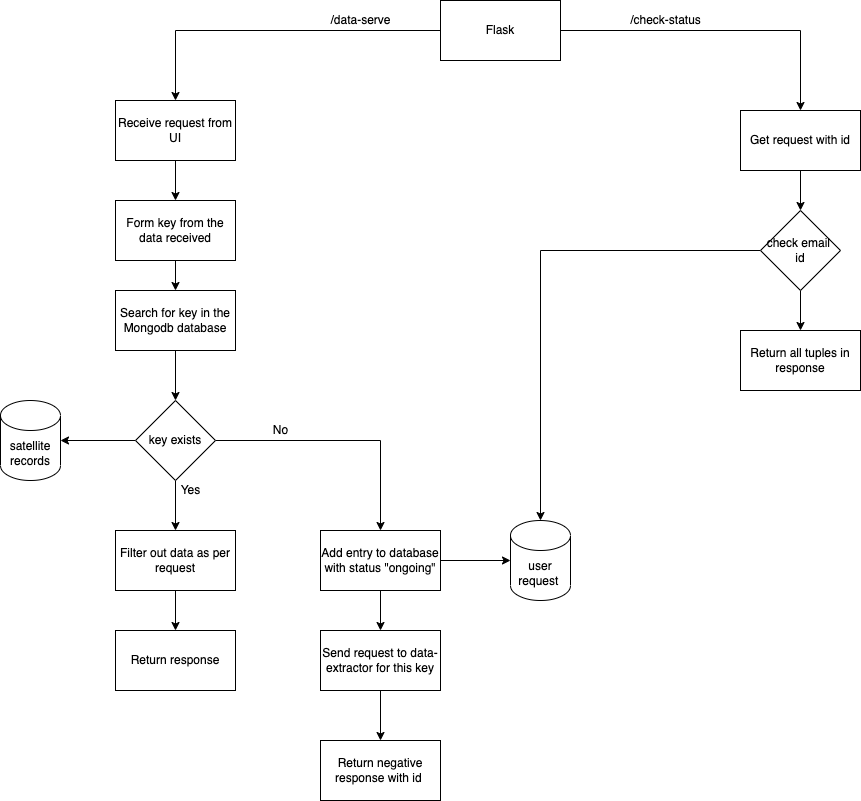

The diagram above was exported from draw.io. Its source (the exported page's mxGraphModel, read from the mxfile embedded in the PNG):
<mxGraphModel dx="2115" dy="532" grid="1" gridSize="10" guides="1" tooltips="1" connect="1" arrows="1" fold="1" page="1" pageScale="1" pageWidth="1169" pageHeight="827" math="0" shadow="0">
  <root>
    <mxCell id="0" />
    <mxCell id="1" parent="0" />
    <mxCell id="iylaDUYjJW9vS5tfaslN-1" style="edgeStyle=orthogonalEdgeStyle;rounded=0;orthogonalLoop=1;jettySize=auto;html=1;entryX=0.5;entryY=0;entryDx=0;entryDy=0;" edge="1" parent="1" source="iylaDUYjJW9vS5tfaslN-2" target="iylaDUYjJW9vS5tfaslN-4">
      <mxGeometry relative="1" as="geometry" />
    </mxCell>
    <mxCell id="iylaDUYjJW9vS5tfaslN-2" value="Receive request from UI" style="rounded=0;whiteSpace=wrap;html=1;" vertex="1" parent="1">
      <mxGeometry x="-285" y="190" width="120" height="60" as="geometry" />
    </mxCell>
    <mxCell id="iylaDUYjJW9vS5tfaslN-3" style="edgeStyle=orthogonalEdgeStyle;rounded=0;orthogonalLoop=1;jettySize=auto;html=1;entryX=0.5;entryY=0;entryDx=0;entryDy=0;" edge="1" parent="1" source="iylaDUYjJW9vS5tfaslN-4" target="iylaDUYjJW9vS5tfaslN-6">
      <mxGeometry relative="1" as="geometry" />
    </mxCell>
    <mxCell id="iylaDUYjJW9vS5tfaslN-4" value="Form key from the data received" style="rounded=0;whiteSpace=wrap;html=1;" vertex="1" parent="1">
      <mxGeometry x="-285" y="290" width="120" height="60" as="geometry" />
    </mxCell>
    <mxCell id="iylaDUYjJW9vS5tfaslN-5" style="edgeStyle=orthogonalEdgeStyle;rounded=0;orthogonalLoop=1;jettySize=auto;html=1;entryX=0.5;entryY=0;entryDx=0;entryDy=0;" edge="1" parent="1" source="iylaDUYjJW9vS5tfaslN-6" target="iylaDUYjJW9vS5tfaslN-10">
      <mxGeometry relative="1" as="geometry" />
    </mxCell>
    <mxCell id="iylaDUYjJW9vS5tfaslN-6" value="Search for key in the Mongodb database" style="rounded=0;whiteSpace=wrap;html=1;" vertex="1" parent="1">
      <mxGeometry x="-285" y="380" width="120" height="60" as="geometry" />
    </mxCell>
    <mxCell id="iylaDUYjJW9vS5tfaslN-7" style="edgeStyle=orthogonalEdgeStyle;rounded=0;orthogonalLoop=1;jettySize=auto;html=1;entryX=0.5;entryY=0;entryDx=0;entryDy=0;" edge="1" parent="1" source="iylaDUYjJW9vS5tfaslN-10" target="iylaDUYjJW9vS5tfaslN-12">
      <mxGeometry relative="1" as="geometry" />
    </mxCell>
    <mxCell id="iylaDUYjJW9vS5tfaslN-8" style="edgeStyle=orthogonalEdgeStyle;rounded=0;orthogonalLoop=1;jettySize=auto;html=1;entryX=1;entryY=0.5;entryDx=0;entryDy=0;entryPerimeter=0;" edge="1" parent="1" source="iylaDUYjJW9vS5tfaslN-10" target="iylaDUYjJW9vS5tfaslN-19">
      <mxGeometry relative="1" as="geometry" />
    </mxCell>
    <mxCell id="iylaDUYjJW9vS5tfaslN-9" style="edgeStyle=orthogonalEdgeStyle;rounded=0;orthogonalLoop=1;jettySize=auto;html=1;entryX=0.5;entryY=0;entryDx=0;entryDy=0;" edge="1" parent="1" source="iylaDUYjJW9vS5tfaslN-10" target="iylaDUYjJW9vS5tfaslN-23">
      <mxGeometry relative="1" as="geometry">
        <mxPoint x="-50" y="530" as="targetPoint" />
      </mxGeometry>
    </mxCell>
    <mxCell id="iylaDUYjJW9vS5tfaslN-10" value="key exists" style="rhombus;whiteSpace=wrap;html=1;" vertex="1" parent="1">
      <mxGeometry x="-265" y="490" width="80" height="80" as="geometry" />
    </mxCell>
    <mxCell id="iylaDUYjJW9vS5tfaslN-11" style="edgeStyle=orthogonalEdgeStyle;rounded=0;orthogonalLoop=1;jettySize=auto;html=1;entryX=0.5;entryY=0;entryDx=0;entryDy=0;" edge="1" parent="1" source="iylaDUYjJW9vS5tfaslN-12" target="iylaDUYjJW9vS5tfaslN-13">
      <mxGeometry relative="1" as="geometry" />
    </mxCell>
    <mxCell id="iylaDUYjJW9vS5tfaslN-12" value="Filter out data as per request" style="rounded=0;whiteSpace=wrap;html=1;" vertex="1" parent="1">
      <mxGeometry x="-285" y="620" width="120" height="60" as="geometry" />
    </mxCell>
    <mxCell id="iylaDUYjJW9vS5tfaslN-13" value="Return response" style="rounded=0;whiteSpace=wrap;html=1;" vertex="1" parent="1">
      <mxGeometry x="-285" y="720" width="120" height="60" as="geometry" />
    </mxCell>
    <mxCell id="iylaDUYjJW9vS5tfaslN-14" style="edgeStyle=orthogonalEdgeStyle;rounded=0;orthogonalLoop=1;jettySize=auto;html=1;entryX=0.5;entryY=0;entryDx=0;entryDy=0;" edge="1" parent="1" source="iylaDUYjJW9vS5tfaslN-15" target="iylaDUYjJW9vS5tfaslN-16">
      <mxGeometry relative="1" as="geometry" />
    </mxCell>
    <mxCell id="iylaDUYjJW9vS5tfaslN-15" value="Send request to data-extractor for this key" style="rounded=0;whiteSpace=wrap;html=1;" vertex="1" parent="1">
      <mxGeometry x="-80" y="720" width="120" height="60" as="geometry" />
    </mxCell>
    <mxCell id="iylaDUYjJW9vS5tfaslN-16" value="Return negative response with id&amp;nbsp;" style="rounded=0;whiteSpace=wrap;html=1;" vertex="1" parent="1">
      <mxGeometry x="-80" y="830" width="120" height="60" as="geometry" />
    </mxCell>
    <mxCell id="iylaDUYjJW9vS5tfaslN-17" value="Yes" style="text;html=1;align=center;verticalAlign=middle;resizable=0;points=[];autosize=1;strokeColor=none;fillColor=none;" vertex="1" parent="1">
      <mxGeometry x="-225" y="570" width="30" height="20" as="geometry" />
    </mxCell>
    <mxCell id="iylaDUYjJW9vS5tfaslN-18" value="No" style="text;html=1;align=center;verticalAlign=middle;resizable=0;points=[];autosize=1;strokeColor=none;fillColor=none;" vertex="1" parent="1">
      <mxGeometry x="-135" y="510" width="30" height="20" as="geometry" />
    </mxCell>
    <mxCell id="iylaDUYjJW9vS5tfaslN-19" value="satellite records" style="shape=cylinder3;whiteSpace=wrap;html=1;boundedLbl=1;backgroundOutline=1;size=15;" vertex="1" parent="1">
      <mxGeometry x="-400" y="490" width="60" height="80" as="geometry" />
    </mxCell>
    <mxCell id="iylaDUYjJW9vS5tfaslN-20" value="user request&amp;nbsp;" style="shape=cylinder3;whiteSpace=wrap;html=1;boundedLbl=1;backgroundOutline=1;size=15;" vertex="1" parent="1">
      <mxGeometry x="110" y="610" width="60" height="80" as="geometry" />
    </mxCell>
    <mxCell id="iylaDUYjJW9vS5tfaslN-21" style="edgeStyle=orthogonalEdgeStyle;rounded=0;orthogonalLoop=1;jettySize=auto;html=1;entryX=0;entryY=0.5;entryDx=0;entryDy=0;entryPerimeter=0;" edge="1" parent="1" source="iylaDUYjJW9vS5tfaslN-23" target="iylaDUYjJW9vS5tfaslN-20">
      <mxGeometry relative="1" as="geometry" />
    </mxCell>
    <mxCell id="iylaDUYjJW9vS5tfaslN-22" style="edgeStyle=orthogonalEdgeStyle;rounded=0;orthogonalLoop=1;jettySize=auto;html=1;entryX=0.5;entryY=0;entryDx=0;entryDy=0;" edge="1" parent="1" source="iylaDUYjJW9vS5tfaslN-23" target="iylaDUYjJW9vS5tfaslN-15">
      <mxGeometry relative="1" as="geometry" />
    </mxCell>
    <mxCell id="iylaDUYjJW9vS5tfaslN-23" value="Add entry to database with status &quot;ongoing&quot;" style="rounded=0;whiteSpace=wrap;html=1;" vertex="1" parent="1">
      <mxGeometry x="-80" y="620" width="120" height="60" as="geometry" />
    </mxCell>
    <mxCell id="iylaDUYjJW9vS5tfaslN-24" style="edgeStyle=orthogonalEdgeStyle;rounded=0;orthogonalLoop=1;jettySize=auto;html=1;entryX=0.5;entryY=0;entryDx=0;entryDy=0;" edge="1" parent="1" source="iylaDUYjJW9vS5tfaslN-26" target="iylaDUYjJW9vS5tfaslN-2">
      <mxGeometry relative="1" as="geometry" />
    </mxCell>
    <mxCell id="iylaDUYjJW9vS5tfaslN-25" style="edgeStyle=orthogonalEdgeStyle;rounded=0;orthogonalLoop=1;jettySize=auto;html=1;entryX=0.5;entryY=0;entryDx=0;entryDy=0;" edge="1" parent="1" source="iylaDUYjJW9vS5tfaslN-26" target="iylaDUYjJW9vS5tfaslN-29">
      <mxGeometry relative="1" as="geometry" />
    </mxCell>
    <mxCell id="iylaDUYjJW9vS5tfaslN-26" value="Flask" style="rounded=0;whiteSpace=wrap;html=1;" vertex="1" parent="1">
      <mxGeometry x="40" y="90" width="120" height="60" as="geometry" />
    </mxCell>
    <mxCell id="iylaDUYjJW9vS5tfaslN-27" value="/data-serve" style="text;html=1;align=center;verticalAlign=middle;resizable=0;points=[];autosize=1;strokeColor=none;fillColor=none;" vertex="1" parent="1">
      <mxGeometry x="-80" y="100" width="80" height="20" as="geometry" />
    </mxCell>
    <mxCell id="iylaDUYjJW9vS5tfaslN-28" style="edgeStyle=orthogonalEdgeStyle;rounded=0;orthogonalLoop=1;jettySize=auto;html=1;entryX=0.5;entryY=0;entryDx=0;entryDy=0;" edge="1" parent="1" source="iylaDUYjJW9vS5tfaslN-29" target="iylaDUYjJW9vS5tfaslN-33">
      <mxGeometry relative="1" as="geometry" />
    </mxCell>
    <mxCell id="iylaDUYjJW9vS5tfaslN-29" value="Get request with id" style="rounded=0;whiteSpace=wrap;html=1;" vertex="1" parent="1">
      <mxGeometry x="340" y="200" width="120" height="60" as="geometry" />
    </mxCell>
    <mxCell id="iylaDUYjJW9vS5tfaslN-30" value="/check-status" style="text;html=1;align=center;verticalAlign=middle;resizable=0;points=[];autosize=1;strokeColor=none;fillColor=none;" vertex="1" parent="1">
      <mxGeometry x="220" y="100" width="90" height="20" as="geometry" />
    </mxCell>
    <mxCell id="iylaDUYjJW9vS5tfaslN-31" style="edgeStyle=orthogonalEdgeStyle;rounded=0;orthogonalLoop=1;jettySize=auto;html=1;" edge="1" parent="1" source="iylaDUYjJW9vS5tfaslN-33" target="iylaDUYjJW9vS5tfaslN-20">
      <mxGeometry relative="1" as="geometry" />
    </mxCell>
    <mxCell id="iylaDUYjJW9vS5tfaslN-32" style="edgeStyle=orthogonalEdgeStyle;rounded=0;orthogonalLoop=1;jettySize=auto;html=1;entryX=0.5;entryY=0;entryDx=0;entryDy=0;" edge="1" parent="1" source="iylaDUYjJW9vS5tfaslN-33" target="iylaDUYjJW9vS5tfaslN-34">
      <mxGeometry relative="1" as="geometry" />
    </mxCell>
    <mxCell id="iylaDUYjJW9vS5tfaslN-33" value="check email &lt;br&gt;id" style="rhombus;whiteSpace=wrap;html=1;" vertex="1" parent="1">
      <mxGeometry x="360" y="300" width="80" height="80" as="geometry" />
    </mxCell>
    <mxCell id="iylaDUYjJW9vS5tfaslN-34" value="Return all tuples in response" style="rounded=0;whiteSpace=wrap;html=1;" vertex="1" parent="1">
      <mxGeometry x="340" y="420" width="120" height="60" as="geometry" />
    </mxCell>
  </root>
</mxGraphModel>